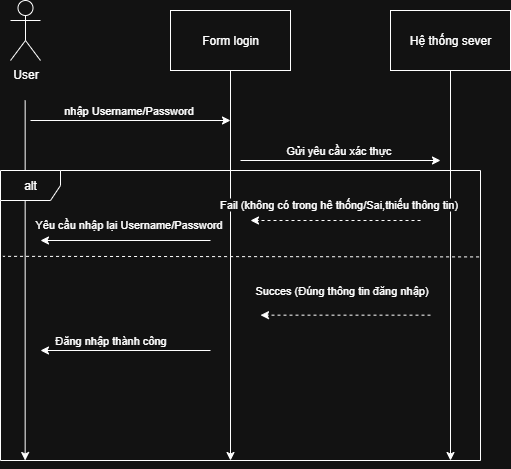

The diagram above was exported from draw.io. Its source (the exported page's mxGraphModel, read from the mxfile embedded in the PNG):
<mxGraphModel dx="983" dy="518" grid="1" gridSize="10" guides="1" tooltips="1" connect="1" arrows="1" fold="1" page="1" pageScale="1" pageWidth="850" pageHeight="1100" math="0" shadow="0">
  <root>
    <mxCell id="0" />
    <mxCell id="1" parent="0" />
    <mxCell id="aakQzMgPgDD071CrwXQ8-4" style="edgeStyle=orthogonalEdgeStyle;rounded=0;orthogonalLoop=1;jettySize=auto;html=1;" edge="1" parent="1">
      <mxGeometry relative="1" as="geometry">
        <mxPoint x="84.66" y="480" as="targetPoint" />
        <mxPoint x="84.66" y="120" as="sourcePoint" />
      </mxGeometry>
    </mxCell>
    <mxCell id="aakQzMgPgDD071CrwXQ8-1" value="User" style="shape=umlActor;verticalLabelPosition=bottom;verticalAlign=top;html=1;outlineConnect=0;" vertex="1" parent="1">
      <mxGeometry x="70" y="20" width="30" height="60" as="geometry" />
    </mxCell>
    <mxCell id="aakQzMgPgDD071CrwXQ8-5" style="edgeStyle=orthogonalEdgeStyle;rounded=0;orthogonalLoop=1;jettySize=auto;html=1;" edge="1" parent="1" source="aakQzMgPgDD071CrwXQ8-2">
      <mxGeometry relative="1" as="geometry">
        <mxPoint x="290" y="480" as="targetPoint" />
      </mxGeometry>
    </mxCell>
    <mxCell id="aakQzMgPgDD071CrwXQ8-2" value="Form login" style="rounded=0;whiteSpace=wrap;html=1;" vertex="1" parent="1">
      <mxGeometry x="230" y="30" width="120" height="60" as="geometry" />
    </mxCell>
    <mxCell id="aakQzMgPgDD071CrwXQ8-6" style="edgeStyle=orthogonalEdgeStyle;rounded=0;orthogonalLoop=1;jettySize=auto;html=1;" edge="1" parent="1" source="aakQzMgPgDD071CrwXQ8-3">
      <mxGeometry relative="1" as="geometry">
        <mxPoint x="510" y="480" as="targetPoint" />
      </mxGeometry>
    </mxCell>
    <mxCell id="aakQzMgPgDD071CrwXQ8-3" value="Hệ thống sever" style="rounded=0;whiteSpace=wrap;html=1;" vertex="1" parent="1">
      <mxGeometry x="450" y="30" width="120" height="60" as="geometry" />
    </mxCell>
    <mxCell id="aakQzMgPgDD071CrwXQ8-7" value="" style="endArrow=classic;html=1;rounded=0;" edge="1" parent="1">
      <mxGeometry width="50" height="50" relative="1" as="geometry">
        <mxPoint x="90" y="140" as="sourcePoint" />
        <mxPoint x="290" y="140" as="targetPoint" />
      </mxGeometry>
    </mxCell>
    <mxCell id="aakQzMgPgDD071CrwXQ8-8" value="nhập Username/Password" style="edgeLabel;html=1;align=center;verticalAlign=middle;resizable=0;points=[];" vertex="1" connectable="0" parent="aakQzMgPgDD071CrwXQ8-7">
      <mxGeometry x="-0.0266" y="-3" relative="1" as="geometry">
        <mxPoint y="-13" as="offset" />
      </mxGeometry>
    </mxCell>
    <mxCell id="aakQzMgPgDD071CrwXQ8-9" value="" style="endArrow=classic;html=1;rounded=0;" edge="1" parent="1">
      <mxGeometry width="50" height="50" relative="1" as="geometry">
        <mxPoint x="300" y="180" as="sourcePoint" />
        <mxPoint x="500" y="180" as="targetPoint" />
      </mxGeometry>
    </mxCell>
    <mxCell id="aakQzMgPgDD071CrwXQ8-10" value="Gửi yêu cầu xác thực" style="edgeLabel;html=1;align=center;verticalAlign=middle;resizable=0;points=[];" vertex="1" connectable="0" parent="aakQzMgPgDD071CrwXQ8-9">
      <mxGeometry x="-0.0266" y="-3" relative="1" as="geometry">
        <mxPoint y="-13" as="offset" />
      </mxGeometry>
    </mxCell>
    <mxCell id="aakQzMgPgDD071CrwXQ8-11" value="alt" style="shape=umlFrame;whiteSpace=wrap;html=1;pointerEvents=0;" vertex="1" parent="1">
      <mxGeometry x="60" y="190" width="480" height="290" as="geometry" />
    </mxCell>
    <mxCell id="aakQzMgPgDD071CrwXQ8-12" value="" style="endArrow=classic;html=1;rounded=0;dashed=1;" edge="1" parent="1">
      <mxGeometry width="50" height="50" relative="1" as="geometry">
        <mxPoint x="480" y="240" as="sourcePoint" />
        <mxPoint x="310" y="240" as="targetPoint" />
      </mxGeometry>
    </mxCell>
    <mxCell id="aakQzMgPgDD071CrwXQ8-13" value="Fail (không có trong hê thống/Sai,thiếu thông tin)" style="edgeLabel;html=1;align=center;verticalAlign=middle;resizable=0;points=[];" vertex="1" connectable="0" parent="aakQzMgPgDD071CrwXQ8-12">
      <mxGeometry x="-0.0266" y="-3" relative="1" as="geometry">
        <mxPoint y="-13" as="offset" />
      </mxGeometry>
    </mxCell>
    <mxCell id="aakQzMgPgDD071CrwXQ8-14" value="" style="endArrow=classic;html=1;rounded=0;" edge="1" parent="1">
      <mxGeometry width="50" height="50" relative="1" as="geometry">
        <mxPoint x="270" y="260" as="sourcePoint" />
        <mxPoint x="100" y="260" as="targetPoint" />
      </mxGeometry>
    </mxCell>
    <mxCell id="aakQzMgPgDD071CrwXQ8-15" value="Yêu cầu nhập lại Username/Password" style="edgeLabel;html=1;align=center;verticalAlign=middle;resizable=0;points=[];" vertex="1" connectable="0" parent="aakQzMgPgDD071CrwXQ8-14">
      <mxGeometry x="-0.0266" y="-3" relative="1" as="geometry">
        <mxPoint y="-13" as="offset" />
      </mxGeometry>
    </mxCell>
    <mxCell id="aakQzMgPgDD071CrwXQ8-16" value="" style="endArrow=none;dashed=1;html=1;rounded=0;exitX=0.997;exitY=0.298;exitDx=0;exitDy=0;exitPerimeter=0;entryX=0.005;entryY=0.296;entryDx=0;entryDy=0;entryPerimeter=0;" edge="1" parent="1" source="aakQzMgPgDD071CrwXQ8-11" target="aakQzMgPgDD071CrwXQ8-11">
      <mxGeometry width="50" height="50" relative="1" as="geometry">
        <mxPoint x="280" y="340" as="sourcePoint" />
        <mxPoint x="330" y="290" as="targetPoint" />
      </mxGeometry>
    </mxCell>
    <mxCell id="aakQzMgPgDD071CrwXQ8-18" value="" style="endArrow=classic;html=1;rounded=0;dashed=1;" edge="1" parent="1">
      <mxGeometry width="50" height="50" relative="1" as="geometry">
        <mxPoint x="490" y="334.65999999999997" as="sourcePoint" />
        <mxPoint x="320" y="334.65999999999997" as="targetPoint" />
      </mxGeometry>
    </mxCell>
    <mxCell id="aakQzMgPgDD071CrwXQ8-19" value="Succes (Đúng thông tin đăng nhập)" style="edgeLabel;html=1;align=center;verticalAlign=middle;resizable=0;points=[];" vertex="1" connectable="0" parent="aakQzMgPgDD071CrwXQ8-18">
      <mxGeometry x="-0.0266" y="-3" relative="1" as="geometry">
        <mxPoint x="-7" y="-22" as="offset" />
      </mxGeometry>
    </mxCell>
    <mxCell id="aakQzMgPgDD071CrwXQ8-20" value="" style="endArrow=classic;html=1;rounded=0;" edge="1" parent="1">
      <mxGeometry width="50" height="50" relative="1" as="geometry">
        <mxPoint x="270" y="370" as="sourcePoint" />
        <mxPoint x="100" y="370" as="targetPoint" />
      </mxGeometry>
    </mxCell>
    <mxCell id="aakQzMgPgDD071CrwXQ8-24" value="Đăng nhập thành công" style="edgeLabel;html=1;align=center;verticalAlign=middle;resizable=0;points=[];" vertex="1" connectable="0" parent="aakQzMgPgDD071CrwXQ8-20">
      <mxGeometry x="0.0738" relative="1" as="geometry">
        <mxPoint x="-9" y="-10" as="offset" />
      </mxGeometry>
    </mxCell>
  </root>
</mxGraphModel>